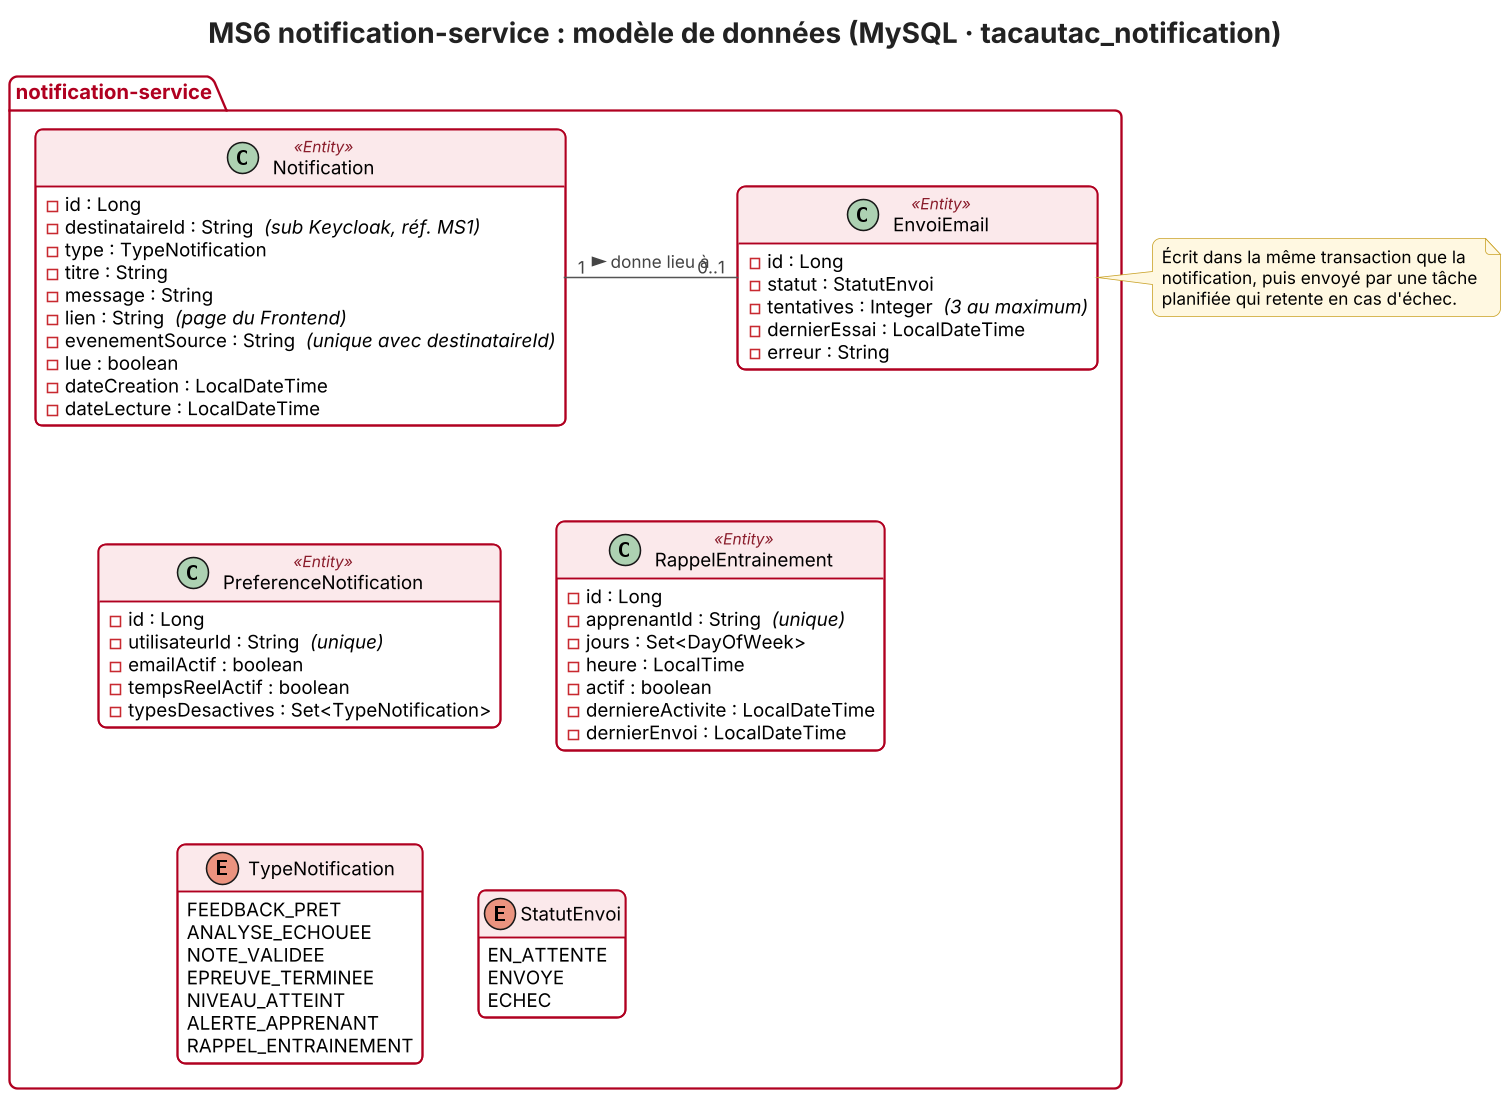

The diagram above was rendered by PlantUML. Its source (embedded in the PNG):
@startuml classes-notification-service
!include style.iuml
title MS6 notification-service : modèle de données (MySQL · tacautac_notification)

package "notification-service" {
  class Notification <<Entity>> {
    - id : Long
    {field} - destinataireId : String  <i>(sub Keycloak, réf. MS1)</i>
    - type : TypeNotification
    - titre : String
    - message : String
    {field} - lien : String  <i>(page du Frontend)</i>
    {field} - evenementSource : String  <i>(unique avec destinataireId)</i>
    - lue : boolean
    - dateCreation : LocalDateTime
    - dateLecture : LocalDateTime
  }

  class EnvoiEmail <<Entity>> {
    - id : Long
    - statut : StatutEnvoi
    {field} - tentatives : Integer  <i>(3 au maximum)</i>
    - dernierEssai : LocalDateTime
    - erreur : String
  }

  class PreferenceNotification <<Entity>> {
    - id : Long
    {field} - utilisateurId : String  <i>(unique)</i>
    - emailActif : boolean
    - tempsReelActif : boolean
    - typesDesactives : Set<TypeNotification>
  }

  class RappelEntrainement <<Entity>> {
    - id : Long
    {field} - apprenantId : String  <i>(unique)</i>
    - jours : Set<DayOfWeek>
    - heure : LocalTime
    - actif : boolean
    - derniereActivite : LocalDateTime
    - dernierEnvoi : LocalDateTime
  }

  enum TypeNotification {
    FEEDBACK_PRET
    ANALYSE_ECHOUEE
    NOTE_VALIDEE
    EPREUVE_TERMINEE
    NIVEAU_ATTEINT
    ALERTE_APPRENANT
    RAPPEL_ENTRAINEMENT
  }
  enum StatutEnvoi {
    EN_ATTENTE
    ENVOYE
    ECHEC
  }
}

Notification "1" -right- "0..1" EnvoiEmail : donne lieu à >
Notification -[hidden]down- PreferenceNotification
PreferenceNotification -[hidden]right- RappelEntrainement
PreferenceNotification -[hidden]down- TypeNotification
TypeNotification -[hidden]right- StatutEnvoi

note right of EnvoiEmail
  Écrit dans la même transaction que la
  notification, puis envoyé par une tâche
  planifiée qui retente en cas d'échec.
end note
@enduml